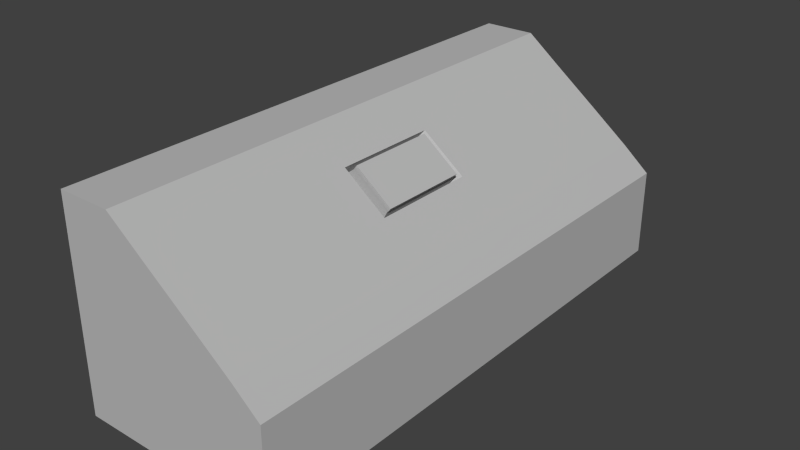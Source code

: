 # Source: panelBLEND.blend  (saved by Blender 2.69.0; exported with 4.5.12 LTS)
import bpy
from mathutils import Matrix  # noqa: F401  (used for matrix-valued properties, if any)

bpy.ops.wm.read_factory_settings(use_empty=True)
scene = bpy.context.scene
scene.name = 'Scene'

# ---- collections
col_collection_1 = bpy.data.collections.new('Collection 1'); scene.collection.children.link(col_collection_1)

# ---- materials (node trees are filled in below, after node groups)
mat_lambert1 = bpy.data.materials.new('lambert1')
mat_lambert1.alpha_threshold = 0.0
mat_lambert1.use_transparent_shadow = False
mat_lambert1.diffuse_color = (0.5, 0.5, 0.5, 1.0)
mat_lambert1.roughness = 0.5
mat_lambert1.line_color = (0.0, 0.0, 0.0, 1.0)

# ---- material node trees

# ---- world
world_world = bpy.data.worlds.new('World'); scene.world = world_world
world_world.color = (0.05088, 0.05088, 0.05088)
world_world.use_sun_shadow = False
world_world.sun_shadow_jitter_overblur = 0.0
world_world.cycles.sampling_method = 'MANUAL'
world_world.cycles.sample_map_resolution = 256

# ---- meshes
me_untitled_001 = bpy.data.meshes.new('Untitled.001')
me_untitled_001.from_pydata([(-0.9754, -0.05892, 1.376), (0.9754, -0.05892, 1.376), (-0.9754, 0.05892, 1.376), (0.9754, 0.05892, 1.376), (-0.9754, 0.05892, -1.376), (0.9754, 0.05892, -1.376), (-0.9754, -0.05892, -1.376), (0.9754, -0.05892, -1.376)], [], [(0, 1, 3, 2), (2, 3, 5, 4), (4, 5, 7, 6), (6, 7, 1, 0), (1, 7, 5, 3), (6, 0, 2, 4)])
_uv = me_untitled_001.uv_layers.new(name='map1')
_uv.uv.foreach_set('vector', [0.375, 0.0, 0.625, 0.0, 0.625, 0.25, 0.375, 0.25, 0.375, 0.25, 0.625, 0.25, 0.625, 0.5, 0.375, 0.5, 0.375, 0.5, 0.625, 0.5, 0.625, 0.75, 0.375, 0.75, 0.375, 0.75, 0.625, 0.75, 0.625, 1.0, 0.375, 1.0, 0.625, 0.0, 0.875, 0.0, 0.875, 0.25, 0.625, 0.25, 0.125, 0.0, 0.375, 0.0, 0.375, 0.25, 0.125, 0.25])
me_untitled_001.materials.append(mat_lambert1)
me_untitled_001.use_remesh_preserve_volume = False
me_untitled_001.use_remesh_preserve_attributes = False
me_untitled_001.use_mirror_vertex_groups = False
me_untitled_001.update()
me_untitled = bpy.data.meshes.new('Untitled')
me_untitled.from_pydata([(-2.489, -2.542, 6.653), (2.489, -2.542, 6.653), (-2.489, 2.542, 6.653), (2.489, -0.3487, 6.653), (-2.489, 2.542, -6.653), (2.489, -0.3487, -6.653), (-2.489, -2.542, -6.653), (2.489, -2.542, -6.653), (-1.17, 2.542, 6.653), (-1.17, 2.542, -6.653), (-1.17, -2.542, -6.653), (-1.17, -2.542, 6.653), (-0.2507, 1.823, 6.653), (-0.2507, 1.823, -6.653), (-0.2507, -2.542, -6.653), (-0.2507, -2.542, 6.653), (1.814, 0.2245, 6.653), (1.814, 0.2245, -6.653), (1.814, -2.542, -6.653), (1.814, -2.542, 6.653), (0.8126, 1.005, 6.653), (0.8126, 1.005, -6.653), (0.8126, -2.542, -6.653), (0.8126, -2.542, 6.653), (-2.489, 2.542, 1.466), (-2.489, -2.542, 1.466), (-1.17, -2.542, 1.466), (-0.2507, -2.542, 1.466), (0.8126, -2.542, 1.466), (1.814, -2.542, 1.466), (2.489, -2.542, 1.466), (2.489, -0.3487, 1.466), (1.814, 0.2245, 1.466), (0.8126, 1.005, 1.466), (-0.2507, 1.823, 1.466), (-1.17, 2.542, 1.466), (-2.489, 2.542, -1.161), (-2.489, -2.542, -1.161), (-1.17, -2.542, -1.161), (-0.2507, -2.542, -1.161), (0.8126, -2.542, -1.161), (1.814, -2.542, -1.161), (2.489, -2.542, -1.161), (2.489, -0.3487, -1.161), (1.814, 0.2245, -1.161), (0.8126, 1.005, -1.161), (-0.2507, 1.823, -1.161), (-1.17, 2.542, -1.161), (-2.489, 2.542, 6.069), (-2.489, -2.542, 6.069), (-1.17, -2.542, 6.069), (-0.2507, -2.542, 6.069), (0.8126, -2.542, 6.069), (1.814, -2.542, 6.069), (2.489, -2.542, 6.069), (2.489, -0.3487, 6.069), (1.814, 0.2245, 6.069), (0.8126, 1.005, 6.069), (-0.2507, 1.823, 6.069), (-1.17, 2.542, 6.069), (-2.489, 2.542, 5.664), (-2.489, -2.542, 5.664), (-1.17, -2.542, 5.664), (-0.2507, -2.542, 5.664), (0.8126, -2.542, 5.664), (1.814, -2.542, 5.664), (2.489, -2.542, 5.664), (2.489, -0.3487, 5.664), (1.814, 0.2245, 5.664), (0.8126, 1.005, 5.664), (-0.2507, 1.823, 5.664), (-1.17, 2.542, 5.664), (-2.489, 2.542, 1.711), (-2.489, -2.542, 1.711), (-1.17, -2.542, 1.711), (-0.2507, -2.542, 1.711), (0.8126, -2.542, 1.711), (1.814, -2.542, 1.711), (2.489, -2.542, 1.711), (2.489, -0.3487, 1.711), (1.814, 0.2245, 1.711), (0.8126, 1.005, 1.711), (-0.2507, 1.823, 1.711), (-1.17, 2.542, 1.711), (-2.489, 2.542, 2.093), (-2.489, -2.542, 2.093), (-1.17, -2.542, 2.093), (-0.2507, -2.542, 2.093), (0.8126, -2.542, 2.093), (1.814, -2.542, 2.093), (2.489, -2.542, 2.093), (2.489, -0.3487, 2.093), (1.814, 0.2245, 2.093), (0.8126, 1.005, 2.093), (-0.2507, 1.823, 2.093), (-1.17, 2.542, 2.093), (-2.489, 2.542, -1.454), (-2.489, -2.542, -1.454), (-1.17, -2.542, -1.454), (-0.2507, -2.542, -1.454), (0.8126, -2.542, -1.454), (1.814, -2.542, -1.454), (2.489, -2.542, -1.454), (2.489, -0.3487, -1.454), (1.814, 0.2245, -1.454), (0.8126, 1.005, -1.454), (-0.2507, 1.823, -1.454), (-1.17, 2.542, -1.454), (-2.489, 2.542, -2.09), (-2.489, -2.542, -2.09), (-1.17, -2.542, -2.09), (-0.2507, -2.542, -2.09), (0.8126, -2.542, -2.09), (1.814, -2.542, -2.09), (2.489, -2.542, -2.09), (2.489, -0.3487, -2.09), (1.814, 0.2245, -2.09), (0.8126, 1.005, -2.09), (-0.2507, 1.823, -2.09), (-1.17, 2.542, -2.09), (-2.489, 2.542, -6.179), (-2.489, -2.542, -6.179), (-1.17, -2.542, -6.179), (-0.2507, -2.542, -6.179), (0.8126, -2.542, -6.179), (1.814, -2.542, -6.179), (2.489, -2.542, -6.179), (2.489, -0.3487, -6.179), (1.814, 0.2245, -6.179), (0.8126, 1.005, -6.179), (-0.2507, 1.823, -6.179), (-1.17, 2.542, -6.179), (-2.489, 2.542, -4.61), (-2.489, -2.542, -4.61), (-1.17, -2.542, -4.61), (-0.2507, -2.542, -4.61), (0.8126, -2.542, -4.61), (1.814, -2.542, -4.61), (2.489, -2.542, -4.61), (2.489, -0.3487, -4.61), (1.814, 0.2245, -4.61), (0.8126, 1.005, -4.61), (-0.2507, 1.823, -4.61), (-1.17, 2.542, -4.61), (-2.489, 2.542, 4.541), (-2.489, -2.542, 4.541), (-1.17, -2.542, 4.541), (-0.2507, -2.542, 4.541), (0.8126, -2.542, 4.541), (1.814, -2.542, 4.541), (2.489, -2.542, 4.541), (2.489, -0.3487, 4.541), (1.814, 0.2245, 4.541), (0.8126, 1.005, 4.541), (-0.2507, 1.823, 4.541), (-1.17, 2.542, 4.541), (-2.489, 2.542, 3.199), (-2.489, -2.542, 3.199), (-1.17, -2.542, 3.199), (-0.2507, -2.542, 3.199), (0.8126, -2.542, 3.199), (1.814, -2.542, 3.199), (2.489, -2.542, 3.199), (2.489, -0.3487, 3.199), (1.814, 0.2245, 3.199), (0.8126, 1.005, 3.199), (-0.2507, 1.823, 3.199), (-1.17, 2.542, 3.199), (-2.489, 2.542, -3.167), (-2.489, -2.542, -3.167), (-1.17, -2.542, -3.167), (-0.2507, -2.542, -3.167), (0.8126, -2.542, -3.167), (1.814, -2.542, -3.167), (2.489, -2.542, -3.167), (2.489, -0.3487, -3.167), (1.814, 0.2245, -3.167), (0.8126, 1.005, -3.167), (-0.2507, 1.823, -3.167), (-1.17, 2.542, -3.167), (-2.489, 2.542, -3.672), (-2.489, -2.542, -3.672), (-1.17, -2.542, -3.672), (-0.2507, -2.542, -3.672), (0.8126, -2.542, -3.672), (1.814, -2.542, -3.672), (2.489, -2.542, -3.672), (2.489, -0.3487, -3.672), (1.814, 0.2245, -3.672), (0.8126, 1.005, -3.672), (-0.2507, 1.823, -3.672), (-1.17, 2.542, -3.672), (0.8126, 1.005, 1.466), (0.8126, 1.005, -1.161), (-0.2507, 1.823, 1.466), (-0.2507, 1.823, -1.161), (0.562, 0.7491, 1.261), (-0.4049, 1.567, 1.261), (0.562, 0.7491, -0.956), (-0.4049, 1.567, -0.956), (0.7277, 1.058, 1.261), (-0.139, 1.768, 1.261), (0.7277, 1.058, -0.956), (-0.139, 1.768, -0.956)], [], [(0, 11, 8, 2), (2, 8, 59, 48), (4, 9, 10, 6), (49, 50, 11, 0), (1, 54, 55, 3), (49, 0, 2, 48), (8, 12, 58, 59), (10, 9, 13, 14), (11, 50, 51, 15), (8, 11, 15, 12), (12, 20, 57, 58), (14, 13, 21, 22), (15, 51, 52, 23), (12, 15, 23, 20), (16, 3, 55, 56), (18, 17, 5, 7), (19, 53, 54, 1), (16, 19, 1, 3), (20, 16, 56, 57), (22, 21, 17, 18), (23, 52, 53, 19), (20, 23, 19, 16), (37, 25, 24, 36), (37, 38, 26, 25), (27, 26, 38, 39), (28, 27, 39, 40), (29, 28, 40, 41), (30, 29, 41, 42), (31, 30, 42, 43), (32, 31, 43, 44), (33, 32, 44, 45), (201, 200, 202, 203), (35, 34, 46, 47), (24, 35, 47, 36), (97, 37, 36, 96), (97, 98, 38, 37), (39, 38, 98, 99), (40, 39, 99, 100), (41, 40, 100, 101), (42, 41, 101, 102), (43, 42, 102, 103), (44, 43, 103, 104), (45, 44, 104, 105), (46, 45, 105, 106), (47, 46, 106, 107), (36, 47, 107, 96), (61, 49, 48, 60), (61, 62, 50, 49), (51, 50, 62, 63), (52, 51, 63, 64), (53, 52, 64, 65), (54, 53, 65, 66), (55, 54, 66, 67), (56, 55, 67, 68), (57, 56, 68, 69), (58, 57, 69, 70), (59, 58, 70, 71), (48, 59, 71, 60), (145, 61, 60, 144), (145, 146, 62, 61), (63, 62, 146, 147), (64, 63, 147, 148), (65, 64, 148, 149), (66, 65, 149, 150), (67, 66, 150, 151), (68, 67, 151, 152), (69, 68, 152, 153), (70, 69, 153, 154), (71, 70, 154, 155), (60, 71, 155, 144), (25, 73, 72, 24), (25, 26, 74, 73), (75, 74, 26, 27), (76, 75, 27, 28), (77, 76, 28, 29), (78, 77, 29, 30), (79, 78, 30, 31), (80, 79, 31, 32), (81, 80, 32, 33), (82, 81, 33, 34), (83, 82, 34, 35), (72, 83, 35, 24), (73, 85, 84, 72), (73, 74, 86, 85), (87, 86, 74, 75), (88, 87, 75, 76), (89, 88, 76, 77), (90, 89, 77, 78), (91, 90, 78, 79), (92, 91, 79, 80), (93, 92, 80, 81), (94, 93, 81, 82), (95, 94, 82, 83), (84, 95, 83, 72), (109, 97, 96, 108), (109, 110, 98, 97), (99, 98, 110, 111), (100, 99, 111, 112), (101, 100, 112, 113), (102, 101, 113, 114), (103, 102, 114, 115), (104, 103, 115, 116), (105, 104, 116, 117), (106, 105, 117, 118), (107, 106, 118, 119), (96, 107, 119, 108), (169, 109, 108, 168), (169, 170, 110, 109), (111, 110, 170, 171), (112, 111, 171, 172), (113, 112, 172, 173), (114, 113, 173, 174), (115, 114, 174, 175), (116, 115, 175, 176), (117, 116, 176, 177), (118, 117, 177, 178), (119, 118, 178, 179), (108, 119, 179, 168), (6, 121, 120, 4), (6, 10, 122, 121), (123, 122, 10, 14), (124, 123, 14, 22), (125, 124, 22, 18), (126, 125, 18, 7), (127, 126, 7, 5), (128, 127, 5, 17), (129, 128, 17, 21), (130, 129, 21, 13), (131, 130, 13, 9), (120, 131, 9, 4), (121, 133, 132, 120), (121, 122, 134, 133), (135, 134, 122, 123), (136, 135, 123, 124), (137, 136, 124, 125), (138, 137, 125, 126), (139, 138, 126, 127), (140, 139, 127, 128), (141, 140, 128, 129), (142, 141, 129, 130), (143, 142, 130, 131), (132, 143, 131, 120), (157, 145, 144, 156), (157, 158, 146, 145), (147, 146, 158, 159), (148, 147, 159, 160), (149, 148, 160, 161), (150, 149, 161, 162), (151, 150, 162, 163), (152, 151, 163, 164), (153, 152, 164, 165), (154, 153, 165, 166), (155, 154, 166, 167), (144, 155, 167, 156), (85, 157, 156, 84), (85, 86, 158, 157), (159, 158, 86, 87), (160, 159, 87, 88), (161, 160, 88, 89), (162, 161, 89, 90), (163, 162, 90, 91), (164, 163, 91, 92), (165, 164, 92, 93), (166, 165, 93, 94), (167, 166, 94, 95), (156, 167, 95, 84), (181, 169, 168, 180), (181, 182, 170, 169), (171, 170, 182, 183), (172, 171, 183, 184), (173, 172, 184, 185), (174, 173, 185, 186), (175, 174, 186, 187), (176, 175, 187, 188), (177, 176, 188, 189), (178, 177, 189, 190), (179, 178, 190, 191), (168, 179, 191, 180), (133, 181, 180, 132), (133, 134, 182, 181), (183, 182, 134, 135), (184, 183, 135, 136), (185, 184, 136, 137), (186, 185, 137, 138), (187, 186, 138, 139), (188, 187, 139, 140), (189, 188, 140, 141), (190, 189, 141, 142), (191, 190, 142, 143), (180, 191, 143, 132), (33, 45, 193, 192), (34, 46, 195, 194), (33, 34, 194, 192), (45, 46, 195, 193), (34, 33, 196, 197), (33, 45, 198, 196), (45, 46, 199, 198), (46, 34, 197, 199), (197, 196, 200, 201), (196, 198, 202, 200), (198, 199, 203, 202), (199, 197, 201, 203)])
_uv = me_untitled.uv_layers.new(name='map1')
_uv.uv.foreach_set('vector', [0.375, 0.0, 0.4412, 0.0, 0.4412, 0.25, 0.375, 0.25, 0.375, 0.25, 0.4412, 0.25, 0.4412, 0.261, 0.375, 0.261, 0.375, 0.5, 0.4412, 0.5, 0.4412, 0.75, 0.375, 0.75, 0.375, 0.989, 0.4412, 0.989, 0.4412, 1.0, 0.375, 1.0, 0.625, 0.0, 0.636, 0.0, 0.636, 0.25, 0.625, 0.25, 0.364, 0.0, 0.375, 0.0, 0.375, 0.25, 0.364, 0.25, 0.4412, 0.25, 0.4874, 0.25, 0.4874, 0.261, 0.4412, 0.261, 0.4412, 0.75, 0.4412, 0.5, 0.4874, 0.5, 0.4874, 0.75, 0.4412, 1.0, 0.4412, 0.989, 0.4874, 0.989, 0.4874, 1.0, 0.4412, 0.25, 0.4412, 0.0, 0.4874, 0.0, 0.4874, 0.25, 0.4874, 0.25, 0.5408, 0.25, 0.5408, 0.261, 0.4874, 0.261, 0.4874, 0.75, 0.4874, 0.5, 0.5408, 0.5, 0.5408, 0.75, 0.4874, 1.0, 0.4874, 0.989, 0.5408, 0.989, 0.5408, 1.0, 0.4874, 0.25, 0.4874, 0.0, 0.5408, 0.0, 0.5408, 0.25, 0.5911, 0.25, 0.625, 0.25, 0.625, 0.261, 0.5911, 0.261, 0.5911, 0.75, 0.5911, 0.5, 0.625, 0.5, 0.625, 0.75, 0.5911, 1.0, 0.5911, 0.989, 0.625, 0.989, 0.625, 1.0, 0.5911, 0.25, 0.5911, 0.0, 0.625, 0.0, 0.625, 0.25, 0.5408, 0.25, 0.5911, 0.25, 0.5911, 0.261, 0.5408, 0.261, 0.5408, 0.75, 0.5408, 0.5, 0.5911, 0.5, 0.5911, 0.75, 0.5408, 1.0, 0.5408, 0.989, 0.5911, 0.989, 0.5911, 1.0, 0.5408, 0.25, 0.5408, 0.0, 0.5911, 0.0, 0.5911, 0.25, 0.2282, 0.0, 0.2775, 0.0, 0.2775, 0.25, 0.2282, 0.25, 0.375, 0.8532, 0.4412, 0.8532, 0.4412, 0.9025, 0.375, 0.9025, 0.4874, 0.9025, 0.4412, 0.9025, 0.4412, 0.8532, 0.4874, 0.8532, 0.5408, 0.9025, 0.4874, 0.9025, 0.4874, 0.8532, 0.5408, 0.8532, 0.5911, 0.9025, 0.5408, 0.9025, 0.5408, 0.8532, 0.5911, 0.8532, 0.625, 0.9025, 0.5911, 0.9025, 0.5911, 0.8532, 0.625, 0.8532, 0.7225, 0.25, 0.7225, 0.0, 0.7718, 0.0, 0.7718, 0.25, 0.5911, 0.3475, 0.625, 0.3475, 0.625, 0.3968, 0.5911, 0.3968, 0.5408, 0.3475, 0.5911, 0.3475, 0.5911, 0.3968, 0.5408, 0.3968, 0.4874, 0.3475, 0.5408, 0.3475, 0.5408, 0.3968, 0.4874, 0.3968, 0.4412, 0.3475, 0.4874, 0.3475, 0.4874, 0.3968, 0.4412, 0.3968, 0.375, 0.3475, 0.4412, 0.3475, 0.4412, 0.3968, 0.375, 0.3968, 0.2227, 0.0, 0.2282, 0.0, 0.2282, 0.25, 0.2227, 0.25, 0.375, 0.8477, 0.4412, 0.8477, 0.4412, 0.8532, 0.375, 0.8532, 0.4874, 0.8532, 0.4412, 0.8532, 0.4412, 0.8477, 0.4874, 0.8477, 0.5408, 0.8532, 0.4874, 0.8532, 0.4874, 0.8477, 0.5408, 0.8477, 0.5911, 0.8532, 0.5408, 0.8532, 0.5408, 0.8477, 0.5911, 0.8477, 0.625, 0.8532, 0.5911, 0.8532, 0.5911, 0.8477, 0.625, 0.8477, 0.7718, 0.25, 0.7718, 0.0, 0.7773, 0.0, 0.7773, 0.25, 0.5911, 0.3968, 0.625, 0.3968, 0.625, 0.4023, 0.5911, 0.4023, 0.5408, 0.3968, 0.5911, 0.3968, 0.5911, 0.4023, 0.5408, 0.4023, 0.4874, 0.3968, 0.5408, 0.3968, 0.5408, 0.4023, 0.4874, 0.4023, 0.4412, 0.3968, 0.4874, 0.3968, 0.4874, 0.4023, 0.4412, 0.4023, 0.375, 0.3968, 0.4412, 0.3968, 0.4412, 0.4023, 0.375, 0.4023, 0.3564, 0.0, 0.364, 0.0, 0.364, 0.25, 0.3564, 0.25, 0.375, 0.9814, 0.4412, 0.9814, 0.4412, 0.989, 0.375, 0.989, 0.4874, 0.989, 0.4412, 0.989, 0.4412, 0.9814, 0.4874, 0.9814, 0.5408, 0.989, 0.4874, 0.989, 0.4874, 0.9814, 0.5408, 0.9814, 0.5911, 0.989, 0.5408, 0.989, 0.5408, 0.9814, 0.5911, 0.9814, 0.625, 0.989, 0.5911, 0.989, 0.5911, 0.9814, 0.625, 0.9814, 0.636, 0.25, 0.636, 0.0, 0.6436, 0.0, 0.6436, 0.25, 0.5911, 0.261, 0.625, 0.261, 0.625, 0.2686, 0.5911, 0.2686, 0.5408, 0.261, 0.5911, 0.261, 0.5911, 0.2686, 0.5408, 0.2686, 0.4874, 0.261, 0.5408, 0.261, 0.5408, 0.2686, 0.4874, 0.2686, 0.4412, 0.261, 0.4874, 0.261, 0.4874, 0.2686, 0.4412, 0.2686, 0.375, 0.261, 0.4412, 0.261, 0.4412, 0.2686, 0.375, 0.2686, 0.3353, 0.0, 0.3564, 0.0, 0.3564, 0.25, 0.3353, 0.25, 0.375, 0.9603, 0.4412, 0.9603, 0.4412, 0.9814, 0.375, 0.9814, 0.4874, 0.9814, 0.4412, 0.9814, 0.4412, 0.9603, 0.4874, 0.9603, 0.5408, 0.9814, 0.4874, 0.9814, 0.4874, 0.9603, 0.5408, 0.9603, 0.5911, 0.9814, 0.5408, 0.9814, 0.5408, 0.9603, 0.5911, 0.9603, 0.625, 0.9814, 0.5911, 0.9814, 0.5911, 0.9603, 0.625, 0.9603, 0.6436, 0.25, 0.6436, 0.0, 0.6647, 0.0, 0.6647, 0.25, 0.5911, 0.2686, 0.625, 0.2686, 0.625, 0.2897, 0.5911, 0.2897, 0.5408, 0.2686, 0.5911, 0.2686, 0.5911, 0.2897, 0.5408, 0.2897, 0.4874, 0.2686, 0.5408, 0.2686, 0.5408, 0.2897, 0.4874, 0.2897, 0.4412, 0.2686, 0.4874, 0.2686, 0.4874, 0.2897, 0.4412, 0.2897, 0.375, 0.2686, 0.4412, 0.2686, 0.4412, 0.2897, 0.375, 0.2897, 0.2775, 0.0, 0.2821, 0.0, 0.2821, 0.25, 0.2775, 0.25, 0.375, 0.9025, 0.4412, 0.9025, 0.4412, 0.9071, 0.375, 0.9071, 0.4874, 0.9071, 0.4412, 0.9071, 0.4412, 0.9025, 0.4874, 0.9025, 0.5408, 0.9071, 0.4874, 0.9071, 0.4874, 0.9025, 0.5408, 0.9025, 0.5911, 0.9071, 0.5408, 0.9071, 0.5408, 0.9025, 0.5911, 0.9025, 0.625, 0.9071, 0.5911, 0.9071, 0.5911, 0.9025, 0.625, 0.9025, 0.7179, 0.25, 0.7179, 0.0, 0.7225, 0.0, 0.7225, 0.25, 0.5911, 0.3429, 0.625, 0.3429, 0.625, 0.3475, 0.5911, 0.3475, 0.5408, 0.3429, 0.5911, 0.3429, 0.5911, 0.3475, 0.5408, 0.3475, 0.4874, 0.3429, 0.5408, 0.3429, 0.5408, 0.3475, 0.4874, 0.3475, 0.4412, 0.3429, 0.4874, 0.3429, 0.4874, 0.3475, 0.4412, 0.3475, 0.375, 0.3429, 0.4412, 0.3429, 0.4412, 0.3475, 0.375, 0.3475, 0.2821, 0.0, 0.2893, 0.0, 0.2893, 0.25, 0.2821, 0.25, 0.375, 0.9071, 0.4412, 0.9071, 0.4412, 0.9143, 0.375, 0.9143, 0.4874, 0.9143, 0.4412, 0.9143, 0.4412, 0.9071, 0.4874, 0.9071, 0.5408, 0.9143, 0.4874, 0.9143, 0.4874, 0.9071, 0.5408, 0.9071, 0.5911, 0.9143, 0.5408, 0.9143, 0.5408, 0.9071, 0.5911, 0.9071, 0.625, 0.9143, 0.5911, 0.9143, 0.5911, 0.9071, 0.625, 0.9071, 0.7107, 0.25, 0.7107, 0.0, 0.7179, 0.0, 0.7179, 0.25, 0.5911, 0.3357, 0.625, 0.3357, 0.625, 0.3429, 0.5911, 0.3429, 0.5408, 0.3357, 0.5911, 0.3357, 0.5911, 0.3429, 0.5408, 0.3429, 0.4874, 0.3357, 0.5408, 0.3357, 0.5408, 0.3429, 0.4874, 0.3429, 0.4412, 0.3357, 0.4874, 0.3357, 0.4874, 0.3429, 0.4412, 0.3429, 0.375, 0.3357, 0.4412, 0.3357, 0.4412, 0.3429, 0.375, 0.3429, 0.2107, 0.0, 0.2227, 0.0, 0.2227, 0.25, 0.2107, 0.25, 0.375, 0.8357, 0.4412, 0.8357, 0.4412, 0.8477, 0.375, 0.8477, 0.4874, 0.8477, 0.4412, 0.8477, 0.4412, 0.8357, 0.4874, 0.8357, 0.5408, 0.8477, 0.4874, 0.8477, 0.4874, 0.8357, 0.5408, 0.8357, 0.5911, 0.8477, 0.5408, 0.8477, 0.5408, 0.8357, 0.5911, 0.8357, 0.625, 0.8477, 0.5911, 0.8477, 0.5911, 0.8357, 0.625, 0.8357, 0.7773, 0.25, 0.7773, 0.0, 0.7893, 0.0, 0.7893, 0.25, 0.5911, 0.4023, 0.625, 0.4023, 0.625, 0.4143, 0.5911, 0.4143, 0.5408, 0.4023, 0.5911, 0.4023, 0.5911, 0.4143, 0.5408, 0.4143, 0.4874, 0.4023, 0.5408, 0.4023, 0.5408, 0.4143, 0.4874, 0.4143, 0.4412, 0.4023, 0.4874, 0.4023, 0.4874, 0.4143, 0.4412, 0.4143, 0.375, 0.4023, 0.4412, 0.4023, 0.4412, 0.4143, 0.375, 0.4143, 0.1905, 0.0, 0.2107, 0.0, 0.2107, 0.25, 0.1905, 0.25, 0.375, 0.8155, 0.4412, 0.8155, 0.4412, 0.8357, 0.375, 0.8357, 0.4874, 0.8357, 0.4412, 0.8357, 0.4412, 0.8155, 0.4874, 0.8155, 0.5408, 0.8357, 0.4874, 0.8357, 0.4874, 0.8155, 0.5408, 0.8155, 0.5911, 0.8357, 0.5408, 0.8357, 0.5408, 0.8155, 0.5911, 0.8155, 0.625, 0.8357, 0.5911, 0.8357, 0.5911, 0.8155, 0.625, 0.8155, 0.7893, 0.25, 0.7893, 0.0, 0.8095, 0.0, 0.8095, 0.25, 0.5911, 0.4143, 0.625, 0.4143, 0.625, 0.4345, 0.5911, 0.4345, 0.5408, 0.4143, 0.5911, 0.4143, 0.5911, 0.4345, 0.5408, 0.4345, 0.4874, 0.4143, 0.5408, 0.4143, 0.5408, 0.4345, 0.4874, 0.4345, 0.4412, 0.4143, 0.4874, 0.4143, 0.4874, 0.4345, 0.4412, 0.4345, 0.375, 0.4143, 0.4412, 0.4143, 0.4412, 0.4345, 0.375, 0.4345, 0.125, 0.0, 0.1339, 0.0, 0.1339, 0.25, 0.125, 0.25, 0.375, 0.75, 0.4412, 0.75, 0.4412, 0.7589, 0.375, 0.7589, 0.4874, 0.7589, 0.4412, 0.7589, 0.4412, 0.75, 0.4874, 0.75, 0.5408, 0.7589, 0.4874, 0.7589, 0.4874, 0.75, 0.5408, 0.75, 0.5911, 0.7589, 0.5408, 0.7589, 0.5408, 0.75, 0.5911, 0.75, 0.625, 0.7589, 0.5911, 0.7589, 0.5911, 0.75, 0.625, 0.75, 0.8661, 0.25, 0.8661, 0.0, 0.875, 0.0, 0.875, 0.25, 0.5911, 0.4911, 0.625, 0.4911, 0.625, 0.5, 0.5911, 0.5, 0.5408, 0.4911, 0.5911, 0.4911, 0.5911, 0.5, 0.5408, 0.5, 0.4874, 0.4911, 0.5408, 0.4911, 0.5408, 0.5, 0.4874, 0.5, 0.4412, 0.4911, 0.4874, 0.4911, 0.4874, 0.5, 0.4412, 0.5, 0.375, 0.4911, 0.4412, 0.4911, 0.4412, 0.5, 0.375, 0.5, 0.1339, 0.0, 0.1634, 0.0, 0.1634, 0.25, 0.1339, 0.25, 0.375, 0.7589, 0.4412, 0.7589, 0.4412, 0.7884, 0.375, 0.7884, 0.4874, 0.7884, 0.4412, 0.7884, 0.4412, 0.7589, 0.4874, 0.7589, 0.5408, 0.7884, 0.4874, 0.7884, 0.4874, 0.7589, 0.5408, 0.7589, 0.5911, 0.7884, 0.5408, 0.7884, 0.5408, 0.7589, 0.5911, 0.7589, 0.625, 0.7884, 0.5911, 0.7884, 0.5911, 0.7589, 0.625, 0.7589, 0.8366, 0.25, 0.8366, 0.0, 0.8661, 0.0, 0.8661, 0.25, 0.5911, 0.4616, 0.625, 0.4616, 0.625, 0.4911, 0.5911, 0.4911, 0.5408, 0.4616, 0.5911, 0.4616, 0.5911, 0.4911, 0.5408, 0.4911, 0.4874, 0.4616, 0.5408, 0.4616, 0.5408, 0.4911, 0.4874, 0.4911, 0.4412, 0.4616, 0.4874, 0.4616, 0.4874, 0.4911, 0.4412, 0.4911, 0.375, 0.4616, 0.4412, 0.4616, 0.4412, 0.4911, 0.375, 0.4911, 0.3101, 0.0, 0.3353, 0.0, 0.3353, 0.25, 0.3101, 0.25, 0.375, 0.9351, 0.4412, 0.9351, 0.4412, 0.9603, 0.375, 0.9603, 0.4874, 0.9603, 0.4412, 0.9603, 0.4412, 0.9351, 0.4874, 0.9351, 0.5408, 0.9603, 0.4874, 0.9603, 0.4874, 0.9351, 0.5408, 0.9351, 0.5911, 0.9603, 0.5408, 0.9603, 0.5408, 0.9351, 0.5911, 0.9351, 0.625, 0.9603, 0.5911, 0.9603, 0.5911, 0.9351, 0.625, 0.9351, 0.6647, 0.25, 0.6647, 0.0, 0.6899, 0.0, 0.6899, 0.25, 0.5911, 0.2897, 0.625, 0.2897, 0.625, 0.3149, 0.5911, 0.3149, 0.5408, 0.2897, 0.5911, 0.2897, 0.5911, 0.3149, 0.5408, 0.3149, 0.4874, 0.2897, 0.5408, 0.2897, 0.5408, 0.3149, 0.4874, 0.3149, 0.4412, 0.2897, 0.4874, 0.2897, 0.4874, 0.3149, 0.4412, 0.3149, 0.375, 0.2897, 0.4412, 0.2897, 0.4412, 0.3149, 0.375, 0.3149, 0.2893, 0.0, 0.3101, 0.0, 0.3101, 0.25, 0.2893, 0.25, 0.375, 0.9143, 0.4412, 0.9143, 0.4412, 0.9351, 0.375, 0.9351, 0.4874, 0.9351, 0.4412, 0.9351, 0.4412, 0.9143, 0.4874, 0.9143, 0.5408, 0.9351, 0.4874, 0.9351, 0.4874, 0.9143, 0.5408, 0.9143, 0.5911, 0.9351, 0.5408, 0.9351, 0.5408, 0.9143, 0.5911, 0.9143, 0.625, 0.9351, 0.5911, 0.9351, 0.5911, 0.9143, 0.625, 0.9143, 0.6899, 0.25, 0.6899, 0.0, 0.7107, 0.0, 0.7107, 0.25, 0.5911, 0.3149, 0.625, 0.3149, 0.625, 0.3357, 0.5911, 0.3357, 0.5408, 0.3149, 0.5911, 0.3149, 0.5911, 0.3357, 0.5408, 0.3357, 0.4874, 0.3149, 0.5408, 0.3149, 0.5408, 0.3357, 0.4874, 0.3357, 0.4412, 0.3149, 0.4874, 0.3149, 0.4874, 0.3357, 0.4412, 0.3357, 0.375, 0.3149, 0.4412, 0.3149, 0.4412, 0.3357, 0.375, 0.3357, 0.181, 0.0, 0.1905, 0.0, 0.1905, 0.25, 0.181, 0.25, 0.375, 0.806, 0.4412, 0.806, 0.4412, 0.8155, 0.375, 0.8155, 0.4874, 0.8155, 0.4412, 0.8155, 0.4412, 0.806, 0.4874, 0.806, 0.5408, 0.8155, 0.4874, 0.8155, 0.4874, 0.806, 0.5408, 0.806, 0.5911, 0.8155, 0.5408, 0.8155, 0.5408, 0.806, 0.5911, 0.806, 0.625, 0.8155, 0.5911, 0.8155, 0.5911, 0.806, 0.625, 0.806, 0.8095, 0.25, 0.8095, 0.0, 0.819, 0.0, 0.819, 0.25, 0.5911, 0.4345, 0.625, 0.4345, 0.625, 0.444, 0.5911, 0.444, 0.5408, 0.4345, 0.5911, 0.4345, 0.5911, 0.444, 0.5408, 0.444, 0.4874, 0.4345, 0.5408, 0.4345, 0.5408, 0.444, 0.4874, 0.444, 0.4412, 0.4345, 0.4874, 0.4345, 0.4874, 0.444, 0.4412, 0.444, 0.375, 0.4345, 0.4412, 0.4345, 0.4412, 0.444, 0.375, 0.444, 0.1634, 0.0, 0.181, 0.0, 0.181, 0.25, 0.1634, 0.25, 0.375, 0.7884, 0.4412, 0.7884, 0.4412, 0.806, 0.375, 0.806, 0.4874, 0.806, 0.4412, 0.806, 0.4412, 0.7884, 0.4874, 0.7884, 0.5408, 0.806, 0.4874, 0.806, 0.4874, 0.7884, 0.5408, 0.7884, 0.5911, 0.806, 0.5408, 0.806, 0.5408, 0.7884, 0.5911, 0.7884, 0.625, 0.806, 0.5911, 0.806, 0.5911, 0.7884, 0.625, 0.7884, 0.819, 0.25, 0.819, 0.0, 0.8366, 0.0, 0.8366, 0.25, 0.5911, 0.444, 0.625, 0.444, 0.625, 0.4616, 0.5911, 0.4616, 0.5408, 0.444, 0.5911, 0.444, 0.5911, 0.4616, 0.5408, 0.4616, 0.4874, 0.444, 0.5408, 0.444, 0.5408, 0.4616, 0.4874, 0.4616, 0.4412, 0.444, 0.4874, 0.444, 0.4874, 0.4616, 0.4412, 0.4616, 0.375, 0.444, 0.4412, 0.444, 0.4412, 0.4616, 0.375, 0.4616, 0.0, 0.0, 1.0, 0.0, 1.0, 1.0, 0.0, 1.0, 0.0, 0.0, 1.0, 0.0, 1.0, 1.0, 0.0, 1.0, 0.0, 0.0, 1.0, 0.0, 1.0, 1.0, 0.0, 1.0, 0.0, 0.0, 1.0, 0.0, 1.0, 1.0, 0.0, 1.0, 0.4874, 0.3475, 0.5408, 0.3475, 0.5408, 0.3475, 0.4874, 0.3475, 0.5408, 0.3475, 0.5408, 0.3968, 0.5408, 0.3968, 0.5408, 0.3475, 0.5408, 0.3968, 0.4874, 0.3968, 0.4874, 0.3968, 0.5408, 0.3968, 0.4874, 0.3968, 0.4874, 0.3475, 0.4874, 0.3475, 0.4874, 0.3968, 0.4874, 0.3475, 0.5408, 0.3475, 0.5408, 0.3475, 0.4874, 0.3475, 0.5408, 0.3475, 0.5408, 0.3968, 0.5408, 0.3968, 0.5408, 0.3475, 0.5408, 0.3968, 0.4874, 0.3968, 0.4874, 0.3968, 0.5408, 0.3968, 0.4874, 0.3968, 0.4874, 0.3475, 0.4874, 0.3475, 0.4874, 0.3968])
me_untitled.materials.append(mat_lambert1)
me_untitled.use_remesh_preserve_volume = False
me_untitled.use_remesh_preserve_attributes = False
me_untitled.use_mirror_vertex_groups = False
me_untitled.update()

# ---- objects
ob_pcube2 = bpy.data.objects.new('pCube2', me_untitled_001)
ob_group = bpy.data.objects.new('group', None)
ob_pasted__group3 = bpy.data.objects.new('pasted__group3', None)
ob_pasted__pasted__group = bpy.data.objects.new('pasted__pasted__group', None)
ob_pcube1 = bpy.data.objects.new('pCube1', me_untitled)
ob_group1 = bpy.data.objects.new('group1', None)

# ---- transforms, parenting, visibility, modifiers, constraints
ob_pcube2.location = (-6.03, 2.333, 3.981)
ob_pcube2.rotation_euler = (1.571, 0.6638, 0.0)
ob_pcube2.scale = (0.5922, 1.0, 0.8087)
ob_pcube2.color = (0.8, 0.8, 0.8, 1.0)
ob_pcube2.lineart.crease_threshold = 0.0
ob_group.location = (0.0, 0.0, 0.0)
ob_group.rotation_euler = (1.571, -0.0, 0.0)
ob_group.empty_image_offset = (0.0, 0.0)
ob_group.color = (0.8, 0.8, 0.8, 1.0)
ob_group.lineart.crease_threshold = 0.0
ob_pasted__group3.parent = ob_group
ob_pasted__group3.location = (0.0, 0.0, 0.0)
ob_pasted__group3.empty_image_offset = (0.0, 0.0)
ob_pasted__group3.color = (0.8, 0.8, 0.8, 1.0)
ob_pasted__group3.lineart.crease_threshold = 0.0
ob_pasted__pasted__group.parent = ob_pasted__group3
ob_pasted__pasted__group.location = (0.0, 0.868, 0.0)
ob_pasted__pasted__group.empty_image_offset = (0.0, 0.0)
ob_pasted__pasted__group.color = (0.8, 0.8, 0.8, 1.0)
ob_pasted__pasted__group.lineart.crease_threshold = 0.0
ob_pcube1.location = (-6.344, 2.484, 2.542)
ob_pcube1.rotation_euler = (1.571, -0.0, 0.0)
ob_pcube1.color = (0.8, 0.8, 0.8, 1.0)
ob_pcube1.lineart.crease_threshold = 0.0
ob_group1.location = (0.0, 0.0, 0.0)
ob_group1.rotation_euler = (1.571, -0.0, 0.0)
ob_group1.empty_image_offset = (0.0, 0.0)
ob_group1.color = (0.8, 0.8, 0.8, 1.0)
ob_group1.lineart.crease_threshold = 0.0

# ---- collection membership
col_collection_1.objects.link(ob_pcube2)
col_collection_1.objects.link(ob_group)
col_collection_1.objects.link(ob_pasted__group3)
col_collection_1.objects.link(ob_pasted__pasted__group)
col_collection_1.objects.link(ob_pcube1)
col_collection_1.objects.link(ob_group1)

# ---- scene / render settings (as saved in the file)
scene.frame_start = 1; scene.frame_end = 250; scene.frame_set(1)
scene.render.engine = 'BLENDER_EEVEE_NEXT'
scene.render.image_settings.compression = 90
scene.render.resolution_percentage = 50
scene.render.dither_intensity = 0.0
scene.cycles.use_denoising = False
scene.cycles.samples = 10
scene.cycles.sampling_pattern = 'TABULATED_SOBOL'
scene.cycles.light_sampling_threshold = 0.0
scene.cycles.use_adaptive_sampling = False
scene.cycles.use_light_tree = False
scene.cycles.blur_glossy = 0.0
scene.cycles.volume_bounces = 1
scene.cycles.pixel_filter_type = 'GAUSSIAN'
scene.cycles.sample_clamp_indirect = 0.0
scene.view_settings.view_transform = 'Standard'
bpy.context.view_layer.update()

# ---- added for rendering (the .blend has no active camera and no usable light): camera, sun
cam_auto = bpy.data.cameras.new('AutoCamera')
cam_auto.lens = 50.0
cam_auto.sensor_width = 36.0
cam_auto.clip_end = 1000.0
ob_auto_camera = bpy.data.objects.new('AutoCamera', cam_auto)
scene.collection.objects.link(ob_auto_camera)
ob_auto_camera.location = (7.61679, -14.2689, 13.7107)
ob_auto_camera.rotation_euler = (1.09748, -7.21219e-08, 0.694738)
scene.camera = ob_auto_camera
light_auto_sun = bpy.data.lights.new('AutoSun', 'SUN')
light_auto_sun.energy = 3.0
light_auto_sun.angle = 0.0523599
ob_auto_sun = bpy.data.objects.new('AutoSun', light_auto_sun)
scene.collection.objects.link(ob_auto_sun)
ob_auto_sun.rotation_euler = (0.872665, 0.174533, 0.523599)
bpy.context.view_layer.update()
